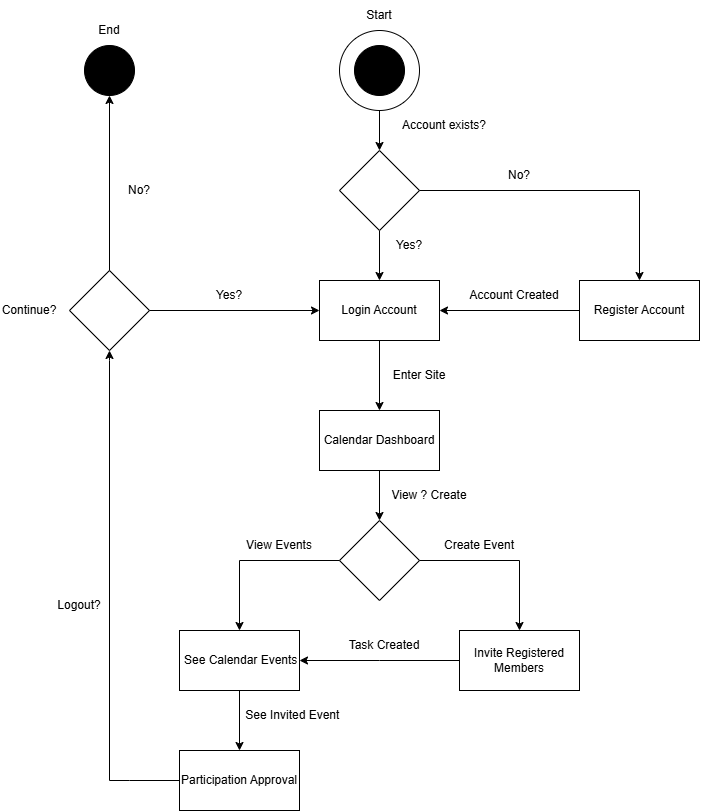

The diagram above was exported from draw.io. Its source (the exported page's mxGraphModel, read from the mxfile embedded in the PNG):
<mxGraphModel dx="983" dy="655" grid="1" gridSize="10" guides="1" tooltips="1" connect="1" arrows="1" fold="1" page="1" pageScale="1" pageWidth="850" pageHeight="1100" math="0" shadow="0">
  <root>
    <mxCell id="0" />
    <mxCell id="1" parent="0" />
    <mxCell id="GscLtYhs0Wfj74GzknsU-2" parent="1" style="ellipse;whiteSpace=wrap;html=1;aspect=fixed;" value="" vertex="1">
      <mxGeometry height="80" width="80" x="360" y="80" as="geometry" />
    </mxCell>
    <mxCell id="GscLtYhs0Wfj74GzknsU-1" parent="1" style="ellipse;whiteSpace=wrap;html=1;aspect=fixed;fillColor=#000000;" value="" vertex="1">
      <mxGeometry height="50" width="50" x="375" y="95" as="geometry" />
    </mxCell>
    <mxCell id="GscLtYhs0Wfj74GzknsU-3" edge="1" parent="1" style="endArrow=classic;html=1;rounded=0;" value="">
      <mxGeometry height="50" relative="1" width="50" as="geometry">
        <mxPoint x="400" y="160" as="sourcePoint" />
        <mxPoint x="400" y="200" as="targetPoint" />
      </mxGeometry>
    </mxCell>
    <mxCell id="GscLtYhs0Wfj74GzknsU-4" parent="1" style="rounded=0;whiteSpace=wrap;html=1;" value="Login Account" vertex="1">
      <mxGeometry height="60" width="120" x="340" y="330" as="geometry" />
    </mxCell>
    <mxCell id="GscLtYhs0Wfj74GzknsU-5" edge="1" parent="1" source="GscLtYhs0Wfj74GzknsU-6" style="endArrow=classic;html=1;rounded=0;exitX=0.5;exitY=1;exitDx=0;exitDy=0;entryX=0.5;entryY=0;entryDx=0;entryDy=0;" target="GscLtYhs0Wfj74GzknsU-4" value="">
      <mxGeometry height="50" relative="1" width="50" as="geometry">
        <Array as="points" />
        <mxPoint x="420" y="340" as="sourcePoint" />
        <mxPoint x="470" y="290" as="targetPoint" />
      </mxGeometry>
    </mxCell>
    <mxCell id="GscLtYhs0Wfj74GzknsU-6" parent="1" style="rhombus;whiteSpace=wrap;html=1;" value="" vertex="1">
      <mxGeometry height="80" width="80" x="360" y="200" as="geometry" />
    </mxCell>
    <mxCell id="GscLtYhs0Wfj74GzknsU-7" parent="1" style="text;html=1;whiteSpace=wrap;strokeColor=none;fillColor=none;align=center;verticalAlign=middle;rounded=0;" value="Account exists?" vertex="1">
      <mxGeometry height="30" width="90" x="420" y="160" as="geometry" />
    </mxCell>
    <mxCell id="GscLtYhs0Wfj74GzknsU-8" edge="1" parent="1" style="endArrow=classic;html=1;rounded=0;entryX=0.5;entryY=0;entryDx=0;entryDy=0;" target="GscLtYhs0Wfj74GzknsU-9" value="">
      <mxGeometry height="50" relative="1" width="50" as="geometry">
        <Array as="points">
          <mxPoint x="660" y="240" />
        </Array>
        <mxPoint x="440" y="240" as="sourcePoint" />
        <mxPoint x="500" y="320" as="targetPoint" />
      </mxGeometry>
    </mxCell>
    <mxCell id="GscLtYhs0Wfj74GzknsU-9" parent="1" style="rounded=0;whiteSpace=wrap;html=1;" value="Register Account" vertex="1">
      <mxGeometry height="60" width="120" x="600" y="330" as="geometry" />
    </mxCell>
    <mxCell id="GscLtYhs0Wfj74GzknsU-11" parent="1" style="text;html=1;whiteSpace=wrap;strokeColor=none;fillColor=none;align=center;verticalAlign=middle;rounded=0;" value="Yes?" vertex="1">
      <mxGeometry height="30" width="60" x="400" y="280" as="geometry" />
    </mxCell>
    <mxCell id="GscLtYhs0Wfj74GzknsU-12" parent="1" style="text;html=1;whiteSpace=wrap;strokeColor=none;fillColor=none;align=center;verticalAlign=middle;rounded=0;" value="No?" vertex="1">
      <mxGeometry height="30" width="60" x="510" y="210" as="geometry" />
    </mxCell>
    <mxCell id="GscLtYhs0Wfj74GzknsU-13" edge="1" parent="1" source="GscLtYhs0Wfj74GzknsU-9" style="endArrow=classic;html=1;rounded=0;entryX=1;entryY=0.5;entryDx=0;entryDy=0;exitX=0;exitY=0.5;exitDx=0;exitDy=0;" target="GscLtYhs0Wfj74GzknsU-4" value="">
      <mxGeometry height="50" relative="1" width="50" as="geometry">
        <mxPoint x="360" y="400" as="sourcePoint" />
        <mxPoint x="410" y="350" as="targetPoint" />
      </mxGeometry>
    </mxCell>
    <mxCell id="GscLtYhs0Wfj74GzknsU-14" parent="1" style="text;html=1;whiteSpace=wrap;strokeColor=none;fillColor=none;align=center;verticalAlign=middle;rounded=0;" value="Account Created" vertex="1">
      <mxGeometry height="30" width="110" x="480" y="330" as="geometry" />
    </mxCell>
    <mxCell id="GscLtYhs0Wfj74GzknsU-15" edge="1" parent="1" style="endArrow=classic;html=1;rounded=0;" value="">
      <mxGeometry height="50" relative="1" width="50" as="geometry">
        <mxPoint x="400" y="390" as="sourcePoint" />
        <mxPoint x="400" y="460" as="targetPoint" />
      </mxGeometry>
    </mxCell>
    <mxCell id="GscLtYhs0Wfj74GzknsU-16" parent="1" style="rounded=0;whiteSpace=wrap;html=1;" value="Calendar Dashboard" vertex="1">
      <mxGeometry height="60" width="120" x="340" y="460" as="geometry" />
    </mxCell>
    <mxCell id="GscLtYhs0Wfj74GzknsU-17" parent="1" style="text;html=1;whiteSpace=wrap;strokeColor=none;fillColor=none;align=center;verticalAlign=middle;rounded=0;" value="Enter Site" vertex="1">
      <mxGeometry height="30" width="60" x="410" y="410" as="geometry" />
    </mxCell>
    <mxCell id="GscLtYhs0Wfj74GzknsU-18" parent="1" style="rounded=0;whiteSpace=wrap;html=1;" value="&amp;nbsp;See Calendar Events" vertex="1">
      <mxGeometry height="60" width="120" x="200" y="680" as="geometry" />
    </mxCell>
    <mxCell id="GscLtYhs0Wfj74GzknsU-19" parent="1" style="rounded=0;whiteSpace=wrap;html=1;" value="Invite Registered Members" vertex="1">
      <mxGeometry height="60" width="120" x="480" y="680" as="geometry" />
    </mxCell>
    <mxCell id="GscLtYhs0Wfj74GzknsU-20" parent="1" style="rhombus;whiteSpace=wrap;html=1;" value="" vertex="1">
      <mxGeometry height="80" width="80" x="360" y="570" as="geometry" />
    </mxCell>
    <mxCell id="GscLtYhs0Wfj74GzknsU-21" parent="1" style="text;html=1;whiteSpace=wrap;strokeColor=none;fillColor=none;align=center;verticalAlign=middle;rounded=0;" value="Start" vertex="1">
      <mxGeometry height="30" width="60" x="370" y="50" as="geometry" />
    </mxCell>
    <mxCell id="GscLtYhs0Wfj74GzknsU-23" edge="1" parent="1" style="endArrow=classic;html=1;rounded=0;entryX=0.5;entryY=0;entryDx=0;entryDy=0;" target="GscLtYhs0Wfj74GzknsU-20" value="">
      <mxGeometry height="50" relative="1" width="50" as="geometry">
        <mxPoint x="400" y="520" as="sourcePoint" />
        <mxPoint x="450" y="470" as="targetPoint" />
      </mxGeometry>
    </mxCell>
    <mxCell id="GscLtYhs0Wfj74GzknsU-24" parent="1" style="text;html=1;whiteSpace=wrap;strokeColor=none;fillColor=none;align=center;verticalAlign=middle;rounded=0;" value="View ? Create" vertex="1">
      <mxGeometry height="30" width="100" x="400" y="530" as="geometry" />
    </mxCell>
    <mxCell id="GscLtYhs0Wfj74GzknsU-25" edge="1" parent="1" style="endArrow=classic;html=1;rounded=0;entryX=0.5;entryY=0;entryDx=0;entryDy=0;" target="GscLtYhs0Wfj74GzknsU-18" value="">
      <mxGeometry height="50" relative="1" width="50" as="geometry">
        <Array as="points">
          <mxPoint x="260" y="610" />
        </Array>
        <mxPoint x="360" y="610" as="sourcePoint" />
        <mxPoint x="410" y="560" as="targetPoint" />
      </mxGeometry>
    </mxCell>
    <mxCell id="GscLtYhs0Wfj74GzknsU-26" edge="1" parent="1" source="GscLtYhs0Wfj74GzknsU-20" style="endArrow=classic;html=1;rounded=0;entryX=0.5;entryY=0;entryDx=0;entryDy=0;exitX=1;exitY=0.5;exitDx=0;exitDy=0;" target="GscLtYhs0Wfj74GzknsU-19" value="">
      <mxGeometry height="50" relative="1" width="50" as="geometry">
        <Array as="points">
          <mxPoint x="540" y="610" />
        </Array>
        <mxPoint x="420" y="620" as="sourcePoint" />
        <mxPoint x="320" y="690" as="targetPoint" />
      </mxGeometry>
    </mxCell>
    <mxCell id="GscLtYhs0Wfj74GzknsU-27" parent="1" style="text;html=1;whiteSpace=wrap;strokeColor=none;fillColor=none;align=center;verticalAlign=middle;rounded=0;" value="View Events" vertex="1">
      <mxGeometry height="30" width="80" x="260" y="580" as="geometry" />
    </mxCell>
    <mxCell id="GscLtYhs0Wfj74GzknsU-28" parent="1" style="text;html=1;whiteSpace=wrap;strokeColor=none;fillColor=none;align=center;verticalAlign=middle;rounded=0;" value="Create Event" vertex="1">
      <mxGeometry height="30" width="80" x="460" y="580" as="geometry" />
    </mxCell>
    <mxCell id="GscLtYhs0Wfj74GzknsU-29" edge="1" parent="1" source="GscLtYhs0Wfj74GzknsU-18" style="endArrow=classic;html=1;rounded=0;exitX=0.5;exitY=1;exitDx=0;exitDy=0;" value="">
      <mxGeometry height="50" relative="1" width="50" as="geometry">
        <mxPoint x="480" y="850" as="sourcePoint" />
        <mxPoint x="260" y="800" as="targetPoint" />
      </mxGeometry>
    </mxCell>
    <mxCell id="GscLtYhs0Wfj74GzknsU-31" parent="1" style="rounded=0;whiteSpace=wrap;html=1;" value="Participation Approval" vertex="1">
      <mxGeometry height="60" width="120" x="200" y="800" as="geometry" />
    </mxCell>
    <mxCell id="GscLtYhs0Wfj74GzknsU-32" edge="1" parent="1" source="GscLtYhs0Wfj74GzknsU-31" style="endArrow=classic;html=1;rounded=0;entryX=0.5;entryY=1;entryDx=0;entryDy=0;exitX=0;exitY=0.5;exitDx=0;exitDy=0;" target="GscLtYhs0Wfj74GzknsU-54" value="">
      <mxGeometry height="50" relative="1" width="50" as="geometry">
        <Array as="points">
          <mxPoint x="150" y="830" />
          <mxPoint x="130" y="830" />
          <mxPoint x="130" y="410" />
        </Array>
        <mxPoint x="258.82" y="860" as="sourcePoint" />
        <mxPoint x="70" y="380" as="targetPoint" />
      </mxGeometry>
    </mxCell>
    <mxCell id="GscLtYhs0Wfj74GzknsU-37" edge="1" parent="1" source="GscLtYhs0Wfj74GzknsU-19" style="endArrow=classic;html=1;rounded=0;entryX=1;entryY=0.5;entryDx=0;entryDy=0;exitX=0;exitY=0.5;exitDx=0;exitDy=0;" target="GscLtYhs0Wfj74GzknsU-18" value="">
      <mxGeometry height="50" relative="1" width="50" as="geometry">
        <Array as="points">
          <mxPoint x="400" y="710" />
        </Array>
        <mxPoint x="480" y="830" as="sourcePoint" />
        <mxPoint x="530" y="770" as="targetPoint" />
      </mxGeometry>
    </mxCell>
    <mxCell id="GscLtYhs0Wfj74GzknsU-50" parent="1" style="text;html=1;whiteSpace=wrap;strokeColor=none;fillColor=none;align=center;verticalAlign=middle;rounded=0;" value="Logout?" vertex="1">
      <mxGeometry height="30" width="60" x="70" y="640" as="geometry" />
    </mxCell>
    <mxCell id="GscLtYhs0Wfj74GzknsU-51" parent="1" style="text;html=1;whiteSpace=wrap;strokeColor=none;fillColor=none;align=center;verticalAlign=middle;rounded=0;" value="Task Created" vertex="1">
      <mxGeometry height="30" width="90" x="360" y="680" as="geometry" />
    </mxCell>
    <mxCell id="GscLtYhs0Wfj74GzknsU-53" parent="1" style="text;html=1;whiteSpace=wrap;strokeColor=none;fillColor=none;align=center;verticalAlign=middle;rounded=0;" value="See Invited Event&amp;nbsp;" vertex="1">
      <mxGeometry height="30" width="110" x="260" y="750" as="geometry" />
    </mxCell>
    <mxCell id="GscLtYhs0Wfj74GzknsU-54" parent="1" style="rhombus;whiteSpace=wrap;html=1;" value="" vertex="1">
      <mxGeometry height="80" width="80" x="90" y="320" as="geometry" />
    </mxCell>
    <mxCell id="GscLtYhs0Wfj74GzknsU-55" parent="1" style="text;html=1;whiteSpace=wrap;strokeColor=none;fillColor=none;align=center;verticalAlign=middle;rounded=0;" value="Continue?" vertex="1">
      <mxGeometry height="30" width="60" x="20" y="345" as="geometry" />
    </mxCell>
    <mxCell id="GscLtYhs0Wfj74GzknsU-56" edge="1" parent="1" source="GscLtYhs0Wfj74GzknsU-54" style="endArrow=classic;html=1;rounded=0;entryX=0;entryY=0.5;entryDx=0;entryDy=0;exitX=1;exitY=0.5;exitDx=0;exitDy=0;" target="GscLtYhs0Wfj74GzknsU-4" value="">
      <mxGeometry height="50" relative="1" width="50" as="geometry">
        <mxPoint x="170" y="410" as="sourcePoint" />
        <mxPoint x="220" y="360" as="targetPoint" />
      </mxGeometry>
    </mxCell>
    <mxCell id="GscLtYhs0Wfj74GzknsU-57" parent="1" style="text;html=1;whiteSpace=wrap;strokeColor=none;fillColor=none;align=center;verticalAlign=middle;rounded=0;" value="Yes?" vertex="1">
      <mxGeometry height="30" width="60" x="220" y="330" as="geometry" />
    </mxCell>
    <mxCell id="GscLtYhs0Wfj74GzknsU-58" edge="1" parent="1" source="GscLtYhs0Wfj74GzknsU-54" style="endArrow=classic;html=1;rounded=0;exitX=0.5;exitY=0;exitDx=0;exitDy=0;entryX=0.5;entryY=1;entryDx=0;entryDy=0;" target="GscLtYhs0Wfj74GzknsU-60" value="">
      <mxGeometry height="50" relative="1" width="50" as="geometry">
        <mxPoint x="180" y="290" as="sourcePoint" />
        <mxPoint x="130" y="200" as="targetPoint" />
      </mxGeometry>
    </mxCell>
    <mxCell id="GscLtYhs0Wfj74GzknsU-59" parent="1" style="text;html=1;whiteSpace=wrap;strokeColor=none;fillColor=none;align=center;verticalAlign=middle;rounded=0;" value="No?" vertex="1">
      <mxGeometry height="30" width="60" x="130" y="225" as="geometry" />
    </mxCell>
    <mxCell id="GscLtYhs0Wfj74GzknsU-60" parent="1" style="ellipse;whiteSpace=wrap;html=1;aspect=fixed;fillColor=#000000;" value="" vertex="1">
      <mxGeometry height="50" width="50" x="105" y="95" as="geometry" />
    </mxCell>
    <mxCell id="GscLtYhs0Wfj74GzknsU-61" parent="1" style="text;html=1;whiteSpace=wrap;strokeColor=none;fillColor=none;align=center;verticalAlign=middle;rounded=0;" value="End" vertex="1">
      <mxGeometry height="30" width="60" x="100" y="65" as="geometry" />
    </mxCell>
  </root>
</mxGraphModel>